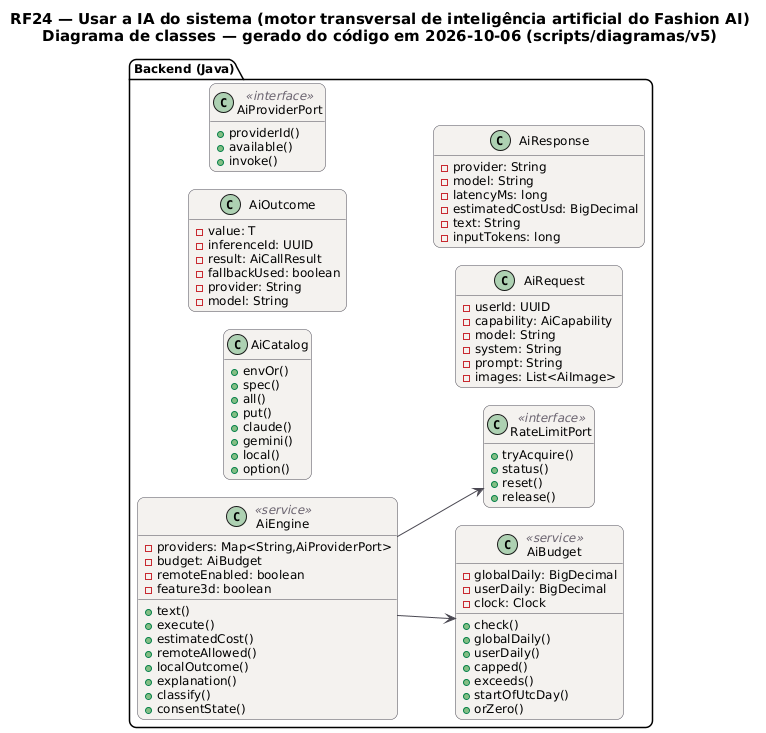

The diagram above was rendered by PlantUML. Its source (embedded in the PNG):
@startuml RF24_Classes
!pragma layout smetana
skinparam backgroundColor #FFFFFF
skinparam shadowing false
skinparam defaultFontName "DejaVu Sans"
skinparam defaultFontSize 12
skinparam titleFontSize 15
skinparam roundcorner 14
skinparam ArrowColor #52606D
skinparam note {
  BackgroundColor #FFFDEB
  BorderColor #D8CE78
  FontColor #554F24
}
skinparam class {
  BackgroundColor #F4F2EF
  BorderColor #4A4852
  ArrowColor #4A4852
  StereotypeFontColor #6B6470
}
hide empty members
left to right direction
title RF24 — Usar a IA do sistema (motor transversal de inteligência artificial do Fashion AI)\nDiagrama de classes — gerado do código em 2026-10-06 (scripts/diagramas/v5)

package "Backend (Java)" {
  class AiBudget <<service>> {
    -globalDaily: BigDecimal
    -userDaily: BigDecimal
    -clock: Clock
    +check()
    +globalDaily()
    +userDaily()
    +capped()
    +exceeds()
    +startOfUtcDay()
    +orZero()
  }
  class AiCatalog  {
    +envOr()
    +spec()
    +all()
    +put()
    +claude()
    +gemini()
    +local()
    +option()
  }
  class AiEngine <<service>> {
    -providers: Map<String,AiProviderPort>
    -budget: AiBudget
    -remoteEnabled: boolean
    -feature3d: boolean
    +text()
    +execute()
    +estimatedCost()
    +remoteAllowed()
    +localOutcome()
    +explanation()
    +classify()
    +consentState()
  }
  class AiOutcome  {
    -value: T
    -inferenceId: UUID
    -result: AiCallResult
    -fallbackUsed: boolean
    -provider: String
    -model: String
  }
  class AiProviderPort <<interface>> {
    +providerId()
    +available()
    +invoke()
  }
  class AiRequest  {
    -userId: UUID
    -capability: AiCapability
    -model: String
    -system: String
    -prompt: String
    -images: List<AiImage>
  }
  class AiResponse  {
    -provider: String
    -model: String
    -latencyMs: long
    -estimatedCostUsd: BigDecimal
    -text: String
    -inputTokens: long
  }
  class RateLimitPort <<interface>> {
    +tryAcquire()
    +status()
    +reset()
    +release()
  }
}
AiEngine --> RateLimitPort
AiEngine --> AiBudget
@enduml